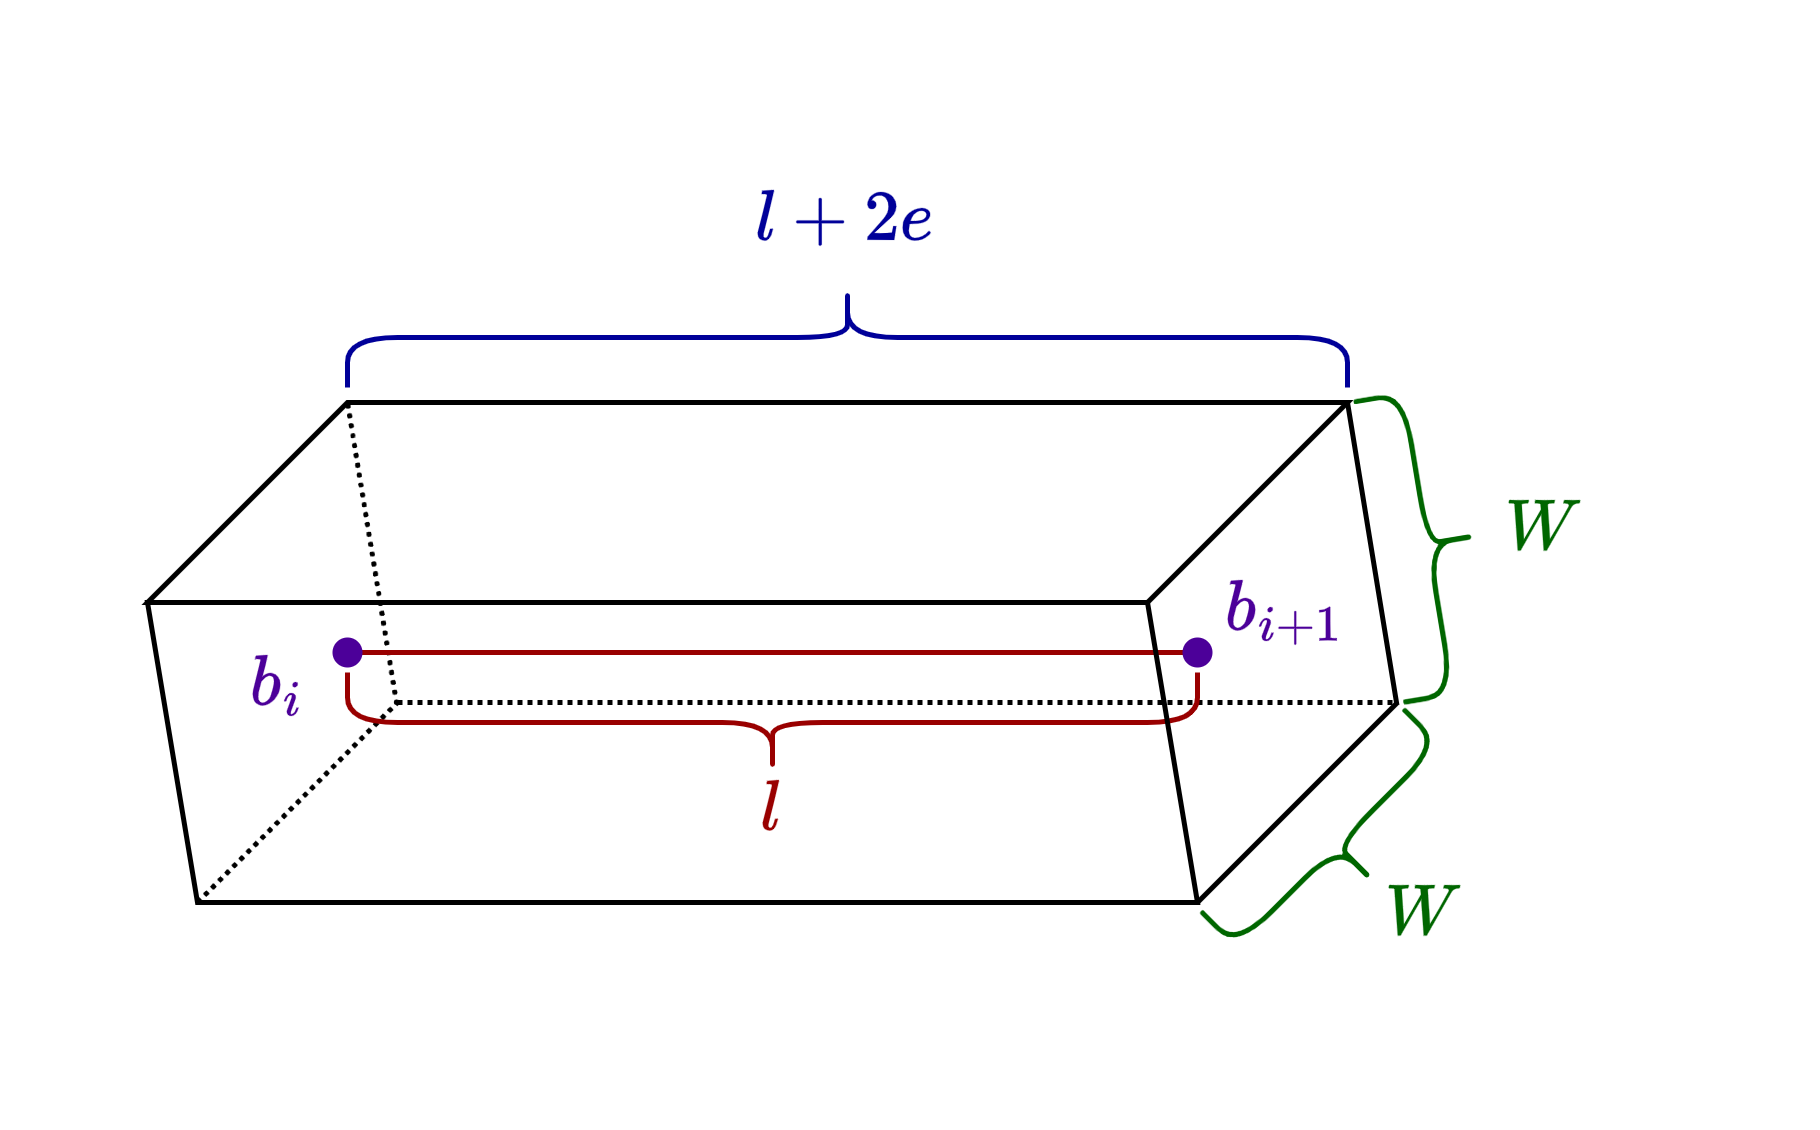

The diagram above was exported from draw.io. Its source (the exported page's mxGraphModel, read from the mxfile embedded in the PNG):
<mxGraphModel dx="1312" dy="736" grid="1" gridSize="10" guides="1" tooltips="1" connect="1" arrows="1" fold="1" page="1" pageScale="1" pageWidth="850" pageHeight="1100" math="1" shadow="0">
  <root>
    <mxCell id="0" />
    <mxCell id="1" parent="0" />
    <mxCell id="f21BjfIPLM_EJsiFGxT0-27" connectable="0" parent="1" style="group" value="" vertex="1">
      <mxGeometry height="168" width="314" x="116" y="669" as="geometry" />
    </mxCell>
    <mxCell id="f21BjfIPLM_EJsiFGxT0-3" parent="f21BjfIPLM_EJsiFGxT0-27" style="shape=parallelogram;perimeter=parallelogramPerimeter;whiteSpace=wrap;html=1;fixedSize=1;flipV=0;size=40;fillColor=none;" value="" vertex="1">
      <mxGeometry height="40" width="240" x="4" y="51" as="geometry" />
    </mxCell>
    <mxCell id="f21BjfIPLM_EJsiFGxT0-4" edge="1" parent="f21BjfIPLM_EJsiFGxT0-27" style="endArrow=none;html=1;rounded=0;" value="">
      <mxGeometry height="50" relative="1" width="50" as="geometry">
        <Array as="points" />
        <mxPoint x="214" y="151" as="sourcePoint" />
        <mxPoint x="254" y="111" as="targetPoint" />
      </mxGeometry>
    </mxCell>
    <mxCell id="f21BjfIPLM_EJsiFGxT0-5" edge="1" parent="f21BjfIPLM_EJsiFGxT0-27" style="endArrow=none;html=1;rounded=0;entryX=0.953;entryY=1.007;entryDx=0;entryDy=0;entryPerimeter=0;" value="">
      <mxGeometry height="50" relative="1" width="50" as="geometry">
        <mxPoint x="253.87" y="111.41999999999996" as="sourcePoint" />
        <mxPoint x="244" y="50.999999999999886" as="targetPoint" />
      </mxGeometry>
    </mxCell>
    <mxCell id="f21BjfIPLM_EJsiFGxT0-6" edge="1" parent="f21BjfIPLM_EJsiFGxT0-27" style="endArrow=none;html=1;rounded=0;dashed=1;dashPattern=1 1;" value="">
      <mxGeometry height="50" relative="1" width="50" as="geometry">
        <Array as="points" />
        <mxPoint x="14" y="151" as="sourcePoint" />
        <mxPoint x="54" y="111" as="targetPoint" />
      </mxGeometry>
    </mxCell>
    <mxCell id="f21BjfIPLM_EJsiFGxT0-8" edge="1" parent="f21BjfIPLM_EJsiFGxT0-27" style="endArrow=none;html=1;rounded=0;entryX=1;entryY=0;entryDx=0;entryDy=0;dashed=1;dashPattern=1 1;" value="">
      <mxGeometry height="50" relative="1" width="50" as="geometry">
        <mxPoint x="54" y="111" as="sourcePoint" />
        <mxPoint x="254" y="111" as="targetPoint" />
      </mxGeometry>
    </mxCell>
    <mxCell id="f21BjfIPLM_EJsiFGxT0-9" edge="1" parent="f21BjfIPLM_EJsiFGxT0-27" style="endArrow=none;html=1;rounded=0;entryX=0.953;entryY=1.007;entryDx=0;entryDy=0;entryPerimeter=0;dashed=1;dashPattern=1 1;" value="">
      <mxGeometry height="50" relative="1" width="50" as="geometry">
        <mxPoint x="53.870000000000005" y="111.41999999999996" as="sourcePoint" />
        <mxPoint x="44" y="50.999999999999886" as="targetPoint" />
      </mxGeometry>
    </mxCell>
    <mxCell id="f21BjfIPLM_EJsiFGxT0-12" edge="1" parent="f21BjfIPLM_EJsiFGxT0-27" source="f21BjfIPLM_EJsiFGxT0-11" style="endArrow=none;html=1;rounded=0;strokeColor=#990000;" target="f21BjfIPLM_EJsiFGxT0-10" value="">
      <mxGeometry height="50" relative="1" width="50" as="geometry">
        <mxPoint x="144" y="141" as="sourcePoint" />
        <mxPoint x="194" y="91" as="targetPoint" />
      </mxGeometry>
    </mxCell>
    <mxCell id="f21BjfIPLM_EJsiFGxT0-13" parent="f21BjfIPLM_EJsiFGxT0-27" style="shape=curlyBracket;whiteSpace=wrap;html=1;rounded=1;labelPosition=left;verticalLabelPosition=middle;align=right;verticalAlign=middle;rotation=-189.39999999999998;strokeColor=#006600;" value="" vertex="1">
      <mxGeometry height="60.85" width="20" x="250.07" y="48.84000000000003" as="geometry" />
    </mxCell>
    <mxCell id="f21BjfIPLM_EJsiFGxT0-16" parent="f21BjfIPLM_EJsiFGxT0-27" style="text;html=1;whiteSpace=wrap;strokeColor=none;fillColor=none;align=center;verticalAlign=middle;rounded=0;fontColor=#006600;" value="$$W$$" vertex="1">
      <mxGeometry height="30" width="60" x="254" y="61" as="geometry" />
    </mxCell>
    <mxCell id="f21BjfIPLM_EJsiFGxT0-17" parent="f21BjfIPLM_EJsiFGxT0-27" style="shape=curlyBracket;whiteSpace=wrap;html=1;rounded=1;labelPosition=left;verticalLabelPosition=middle;align=right;verticalAlign=middle;rotation=-90;strokeColor=#990000;" value="" vertex="1">
      <mxGeometry height="170" width="20" x="119" y="30" as="geometry" />
    </mxCell>
    <mxCell id="f21BjfIPLM_EJsiFGxT0-18" parent="f21BjfIPLM_EJsiFGxT0-27" style="text;html=1;whiteSpace=wrap;strokeColor=none;fillColor=none;align=center;verticalAlign=middle;rounded=0;fontColor=#990000;" value="$$l$$" vertex="1">
      <mxGeometry height="30" width="60" x="99" y="118" as="geometry" />
    </mxCell>
    <mxCell id="f21BjfIPLM_EJsiFGxT0-19" parent="f21BjfIPLM_EJsiFGxT0-27" style="shape=curlyBracket;whiteSpace=wrap;html=1;rounded=1;labelPosition=left;verticalLabelPosition=middle;align=right;verticalAlign=middle;rotation=90;strokeColor=#000099;" value="" vertex="1">
      <mxGeometry height="200" width="20" x="134" y="-62" as="geometry" />
    </mxCell>
    <mxCell id="f21BjfIPLM_EJsiFGxT0-22" parent="f21BjfIPLM_EJsiFGxT0-27" style="text;html=1;whiteSpace=wrap;strokeColor=none;fillColor=none;align=center;verticalAlign=middle;rounded=0;fontColor=#000099;" value="$$l + 2e$$" vertex="1">
      <mxGeometry height="30" width="60" x="114" as="geometry" />
    </mxCell>
    <mxCell id="f21BjfIPLM_EJsiFGxT0-23" parent="f21BjfIPLM_EJsiFGxT0-27" style="shape=curlyBracket;whiteSpace=wrap;html=1;rounded=1;labelPosition=left;verticalLabelPosition=middle;align=right;verticalAlign=middle;rotation=-135;strokeColor=#006600;" value="" vertex="1">
      <mxGeometry height="57.17" width="20" x="232" y="111" as="geometry" />
    </mxCell>
    <mxCell id="f21BjfIPLM_EJsiFGxT0-24" parent="f21BjfIPLM_EJsiFGxT0-27" style="text;html=1;whiteSpace=wrap;strokeColor=none;fillColor=none;align=center;verticalAlign=middle;rounded=0;fontColor=#006600;" value="$$W$$" vertex="1">
      <mxGeometry height="30" width="60" x="230.07" y="138" as="geometry" />
    </mxCell>
    <mxCell id="f21BjfIPLM_EJsiFGxT0-25" parent="f21BjfIPLM_EJsiFGxT0-27" style="text;html=1;whiteSpace=wrap;strokeColor=none;fillColor=none;align=center;verticalAlign=middle;rounded=0;fontColor=#4C0099;" value="$$b_i$$" vertex="1">
      <mxGeometry height="30" width="60" y="92.76999999999998" as="geometry" />
    </mxCell>
    <mxCell id="f21BjfIPLM_EJsiFGxT0-26" parent="f21BjfIPLM_EJsiFGxT0-27" style="text;html=1;whiteSpace=wrap;strokeColor=none;fillColor=none;align=center;verticalAlign=middle;rounded=0;fontColor=#4C0099;" value="$$b_{i+1}$$" vertex="1">
      <mxGeometry height="30" width="60" x="202" y="78" as="geometry" />
    </mxCell>
    <mxCell id="f21BjfIPLM_EJsiFGxT0-10" parent="f21BjfIPLM_EJsiFGxT0-27" style="shape=waypoint;sketch=0;fillStyle=solid;size=6;pointerEvents=1;points=[];fillColor=none;resizable=0;rotatable=0;perimeter=centerPerimeter;snapToPoint=1;strokeColor=#4C0099;" value="" vertex="1">
      <mxGeometry height="20" width="20" x="204" y="91" as="geometry" />
    </mxCell>
    <mxCell id="f21BjfIPLM_EJsiFGxT0-11" parent="f21BjfIPLM_EJsiFGxT0-27" style="shape=waypoint;sketch=0;fillStyle=solid;size=6;pointerEvents=1;points=[];fillColor=none;resizable=0;rotatable=0;perimeter=centerPerimeter;snapToPoint=1;strokeColor=#4C0099;" value="" vertex="1">
      <mxGeometry height="20" width="20" x="34" y="91" as="geometry" />
    </mxCell>
    <mxCell id="f21BjfIPLM_EJsiFGxT0-2" parent="f21BjfIPLM_EJsiFGxT0-27" style="shape=parallelogram;perimeter=parallelogramPerimeter;whiteSpace=wrap;html=1;fixedSize=1;flipV=1;size=10;fillColor=none;" value="" vertex="1">
      <mxGeometry height="60" width="210" x="4" y="91" as="geometry" />
    </mxCell>
  </root>
</mxGraphModel>